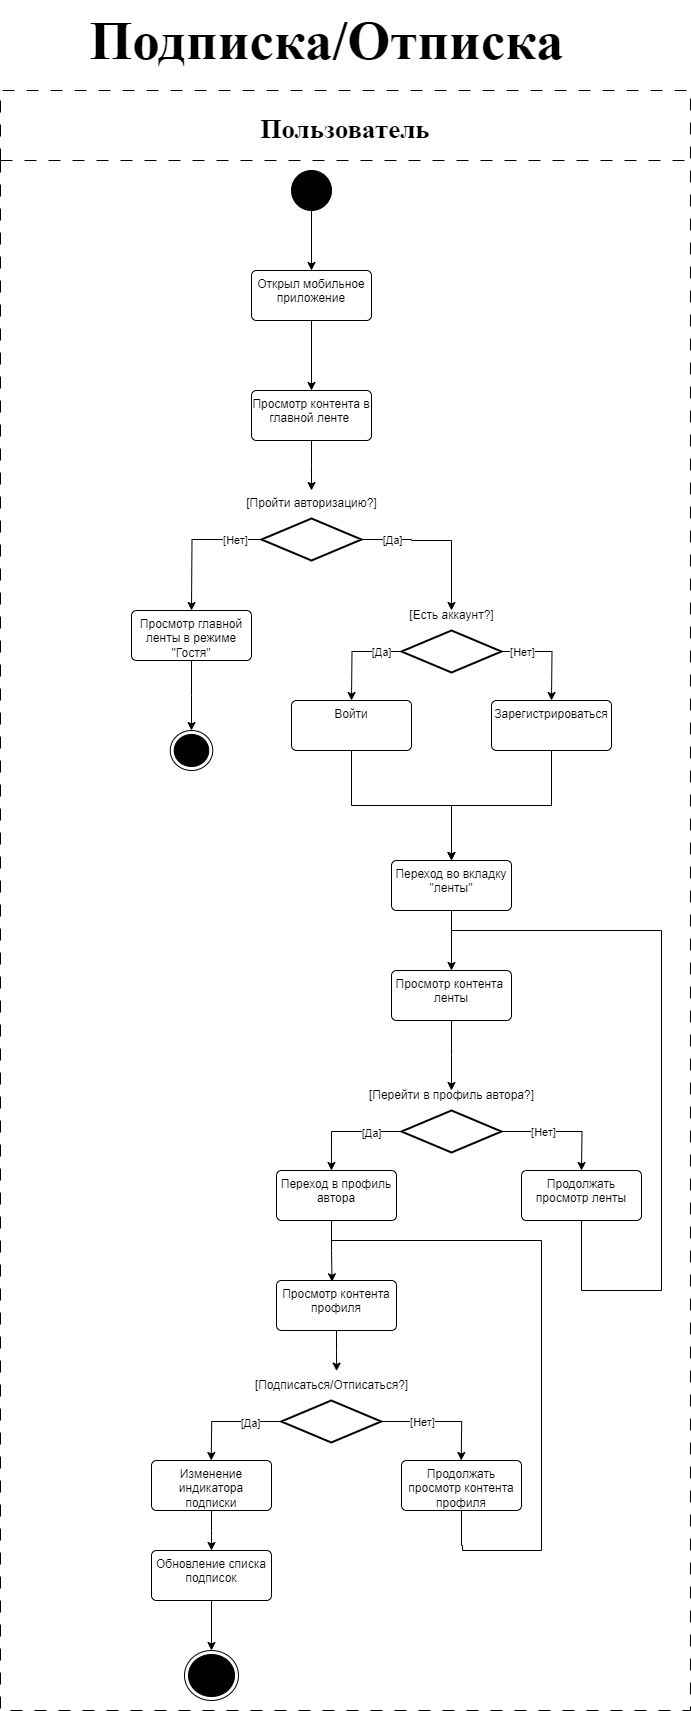

The diagram above was exported from draw.io. Its source (the exported page's mxGraphModel, read from the mxfile embedded in the PNG):
<mxGraphModel dx="1434" dy="1949" grid="1" gridSize="10" guides="1" tooltips="1" connect="1" arrows="1" fold="1" page="1" pageScale="1" pageWidth="827" pageHeight="1169" math="0" shadow="0">
  <root>
    <mxCell id="0" />
    <mxCell id="1" parent="0" />
    <mxCell id="g5Av5INMRB4v9tZByPB1-8" style="edgeStyle=orthogonalEdgeStyle;rounded=0;orthogonalLoop=1;jettySize=auto;html=1;entryX=0.5;entryY=0;entryDx=0;entryDy=0;" parent="1" source="g5Av5INMRB4v9tZByPB1-2" target="g5Av5INMRB4v9tZByPB1-7" edge="1">
      <mxGeometry relative="1" as="geometry" />
    </mxCell>
    <mxCell id="g5Av5INMRB4v9tZByPB1-2" value="" style="ellipse;fillColor=strokeColor;html=1;" parent="1" vertex="1">
      <mxGeometry x="360" y="40" width="40" height="40" as="geometry" />
    </mxCell>
    <mxCell id="g5Av5INMRB4v9tZByPB1-15" style="edgeStyle=orthogonalEdgeStyle;rounded=0;orthogonalLoop=1;jettySize=auto;html=1;" parent="1" source="g5Av5INMRB4v9tZByPB1-5" edge="1">
      <mxGeometry relative="1" as="geometry">
        <mxPoint x="380" y="360" as="targetPoint" />
      </mxGeometry>
    </mxCell>
    <mxCell id="g5Av5INMRB4v9tZByPB1-5" value="Просмотр контента в главной ленте&amp;nbsp;&lt;div&gt;&lt;br/&gt;&lt;/div&gt;" style="whiteSpace=wrap;html=1;verticalAlign=top;rounded=1;arcSize=10;dashed=0;" parent="1" vertex="1">
      <mxGeometry x="320" y="260" width="120" height="50" as="geometry" />
    </mxCell>
    <mxCell id="g5Av5INMRB4v9tZByPB1-9" style="edgeStyle=orthogonalEdgeStyle;rounded=0;orthogonalLoop=1;jettySize=auto;html=1;entryX=0.5;entryY=0;entryDx=0;entryDy=0;" parent="1" source="g5Av5INMRB4v9tZByPB1-7" target="g5Av5INMRB4v9tZByPB1-5" edge="1">
      <mxGeometry relative="1" as="geometry" />
    </mxCell>
    <mxCell id="g5Av5INMRB4v9tZByPB1-7" value="Открыл мобильное приложение" style="whiteSpace=wrap;html=1;verticalAlign=top;rounded=1;arcSize=10;dashed=0;" parent="1" vertex="1">
      <mxGeometry x="320" y="140" width="120" height="50" as="geometry" />
    </mxCell>
    <mxCell id="g5Av5INMRB4v9tZByPB1-16" value="[Пройти авторизацию?]" style="text;html=1;align=center;verticalAlign=middle;resizable=0;points=[];autosize=1;strokeColor=none;fillColor=none;" parent="1" vertex="1">
      <mxGeometry x="305" y="358" width="150" height="30" as="geometry" />
    </mxCell>
    <mxCell id="g5Av5INMRB4v9tZByPB1-20" style="edgeStyle=orthogonalEdgeStyle;rounded=0;orthogonalLoop=1;jettySize=auto;html=1;" parent="1" source="g5Av5INMRB4v9tZByPB1-18" edge="1">
      <mxGeometry relative="1" as="geometry">
        <mxPoint x="520" y="480" as="targetPoint" />
        <Array as="points">
          <mxPoint x="480" y="409" />
          <mxPoint x="480" y="410" />
          <mxPoint x="520" y="410" />
        </Array>
      </mxGeometry>
    </mxCell>
    <mxCell id="g5Av5INMRB4v9tZByPB1-22" value="[Да]" style="edgeLabel;html=1;align=center;verticalAlign=middle;resizable=0;points=[];" parent="g5Av5INMRB4v9tZByPB1-20" vertex="1" connectable="0">
      <mxGeometry x="-0.2574" relative="1" as="geometry">
        <mxPoint x="-29" y="-1" as="offset" />
      </mxGeometry>
    </mxCell>
    <mxCell id="g5Av5INMRB4v9tZByPB1-24" style="edgeStyle=orthogonalEdgeStyle;rounded=0;orthogonalLoop=1;jettySize=auto;html=1;" parent="1" source="g5Av5INMRB4v9tZByPB1-18" edge="1">
      <mxGeometry relative="1" as="geometry">
        <mxPoint x="260" y="480" as="targetPoint" />
      </mxGeometry>
    </mxCell>
    <mxCell id="g5Av5INMRB4v9tZByPB1-25" value="[Нет]" style="edgeLabel;html=1;align=center;verticalAlign=middle;resizable=0;points=[];" parent="g5Av5INMRB4v9tZByPB1-24" vertex="1" connectable="0">
      <mxGeometry x="-0.6131" relative="1" as="geometry">
        <mxPoint as="offset" />
      </mxGeometry>
    </mxCell>
    <mxCell id="g5Av5INMRB4v9tZByPB1-18" value="" style="strokeWidth=2;html=1;shape=mxgraph.flowchart.decision;whiteSpace=wrap;" parent="1" vertex="1">
      <mxGeometry x="330" y="388" width="100" height="42" as="geometry" />
    </mxCell>
    <mxCell id="g5Av5INMRB4v9tZByPB1-41" style="edgeStyle=orthogonalEdgeStyle;rounded=0;orthogonalLoop=1;jettySize=auto;html=1;" parent="1" source="g5Av5INMRB4v9tZByPB1-26" target="g5Av5INMRB4v9tZByPB1-42" edge="1">
      <mxGeometry relative="1" as="geometry">
        <mxPoint x="260" y="570" as="targetPoint" />
      </mxGeometry>
    </mxCell>
    <mxCell id="g5Av5INMRB4v9tZByPB1-26" value="Просмотр главной ленты в режиме &quot;Гостя&quot;" style="whiteSpace=wrap;html=1;verticalAlign=top;rounded=1;arcSize=10;dashed=0;" parent="1" vertex="1">
      <mxGeometry x="200" y="480" width="120" height="50" as="geometry" />
    </mxCell>
    <mxCell id="g5Av5INMRB4v9tZByPB1-29" style="edgeStyle=orthogonalEdgeStyle;rounded=0;orthogonalLoop=1;jettySize=auto;html=1;" parent="1" source="g5Av5INMRB4v9tZByPB1-27" edge="1">
      <mxGeometry relative="1" as="geometry">
        <mxPoint x="420" y="570" as="targetPoint" />
      </mxGeometry>
    </mxCell>
    <mxCell id="g5Av5INMRB4v9tZByPB1-31" value="[Да]" style="edgeLabel;html=1;align=center;verticalAlign=middle;resizable=0;points=[];" parent="g5Av5INMRB4v9tZByPB1-29" vertex="1" connectable="0">
      <mxGeometry x="-0.579" relative="1" as="geometry">
        <mxPoint as="offset" />
      </mxGeometry>
    </mxCell>
    <mxCell id="g5Av5INMRB4v9tZByPB1-30" style="edgeStyle=orthogonalEdgeStyle;rounded=0;orthogonalLoop=1;jettySize=auto;html=1;" parent="1" source="g5Av5INMRB4v9tZByPB1-27" edge="1">
      <mxGeometry relative="1" as="geometry">
        <mxPoint x="620" y="570" as="targetPoint" />
      </mxGeometry>
    </mxCell>
    <mxCell id="g5Av5INMRB4v9tZByPB1-32" value="[Нет]" style="edgeLabel;html=1;align=center;verticalAlign=middle;resizable=0;points=[];" parent="g5Av5INMRB4v9tZByPB1-30" vertex="1" connectable="0">
      <mxGeometry x="-0.7253" y="1" relative="1" as="geometry">
        <mxPoint x="6" y="1" as="offset" />
      </mxGeometry>
    </mxCell>
    <mxCell id="g5Av5INMRB4v9tZByPB1-27" value="" style="strokeWidth=2;html=1;shape=mxgraph.flowchart.decision;whiteSpace=wrap;" parent="1" vertex="1">
      <mxGeometry x="470" y="500" width="100" height="42" as="geometry" />
    </mxCell>
    <mxCell id="g5Av5INMRB4v9tZByPB1-28" value="[Есть аккаунт?]" style="text;html=1;align=center;verticalAlign=middle;resizable=0;points=[];autosize=1;strokeColor=none;fillColor=none;" parent="1" vertex="1">
      <mxGeometry x="465" y="470" width="110" height="30" as="geometry" />
    </mxCell>
    <mxCell id="g5Av5INMRB4v9tZByPB1-39" style="edgeStyle=orthogonalEdgeStyle;rounded=0;orthogonalLoop=1;jettySize=auto;html=1;entryX=0.5;entryY=0;entryDx=0;entryDy=0;" parent="1" source="g5Av5INMRB4v9tZByPB1-33" target="g5Av5INMRB4v9tZByPB1-43" edge="1">
      <mxGeometry relative="1" as="geometry">
        <mxPoint x="520" y="710" as="targetPoint" />
      </mxGeometry>
    </mxCell>
    <mxCell id="g5Av5INMRB4v9tZByPB1-33" value="Войти" style="whiteSpace=wrap;html=1;verticalAlign=top;rounded=1;arcSize=10;dashed=0;" parent="1" vertex="1">
      <mxGeometry x="360" y="570" width="120" height="50" as="geometry" />
    </mxCell>
    <mxCell id="g5Av5INMRB4v9tZByPB1-40" style="edgeStyle=orthogonalEdgeStyle;rounded=0;orthogonalLoop=1;jettySize=auto;html=1;entryX=0.5;entryY=0;entryDx=0;entryDy=0;" parent="1" source="g5Av5INMRB4v9tZByPB1-34" target="g5Av5INMRB4v9tZByPB1-43" edge="1">
      <mxGeometry relative="1" as="geometry">
        <mxPoint x="520" y="710" as="targetPoint" />
      </mxGeometry>
    </mxCell>
    <mxCell id="g5Av5INMRB4v9tZByPB1-34" value="Зарегистрироваться" style="whiteSpace=wrap;html=1;verticalAlign=top;rounded=1;arcSize=10;dashed=0;" parent="1" vertex="1">
      <mxGeometry x="560" y="570" width="120" height="50" as="geometry" />
    </mxCell>
    <mxCell id="g5Av5INMRB4v9tZByPB1-42" value="" style="ellipse;html=1;shape=endState;fillColor=strokeColor;" parent="1" vertex="1">
      <mxGeometry x="238.75" y="600" width="42.5" height="40" as="geometry" />
    </mxCell>
    <mxCell id="g5Av5INMRB4v9tZByPB1-44" style="edgeStyle=orthogonalEdgeStyle;rounded=0;orthogonalLoop=1;jettySize=auto;html=1;entryX=0.5;entryY=0;entryDx=0;entryDy=0;" parent="1" source="g5Av5INMRB4v9tZByPB1-43" target="g5Av5INMRB4v9tZByPB1-46" edge="1">
      <mxGeometry relative="1" as="geometry">
        <mxPoint x="520" y="840" as="targetPoint" />
      </mxGeometry>
    </mxCell>
    <mxCell id="g5Av5INMRB4v9tZByPB1-43" value="Переход во вкладку &quot;ленты&quot;" style="whiteSpace=wrap;html=1;verticalAlign=top;rounded=1;arcSize=10;dashed=0;" parent="1" vertex="1">
      <mxGeometry x="460" y="730" width="120" height="50" as="geometry" />
    </mxCell>
    <mxCell id="g5Av5INMRB4v9tZByPB1-48" style="edgeStyle=orthogonalEdgeStyle;rounded=0;orthogonalLoop=1;jettySize=auto;html=1;" parent="1" source="g5Av5INMRB4v9tZByPB1-46" edge="1">
      <mxGeometry relative="1" as="geometry">
        <mxPoint x="520" y="960" as="targetPoint" />
      </mxGeometry>
    </mxCell>
    <mxCell id="g5Av5INMRB4v9tZByPB1-46" value="Просмотр контента&amp;nbsp;&lt;br&gt;ленты" style="whiteSpace=wrap;html=1;verticalAlign=top;rounded=1;arcSize=10;dashed=0;" parent="1" vertex="1">
      <mxGeometry x="460" y="840" width="120" height="50" as="geometry" />
    </mxCell>
    <mxCell id="g5Av5INMRB4v9tZByPB1-51" style="edgeStyle=orthogonalEdgeStyle;rounded=0;orthogonalLoop=1;jettySize=auto;html=1;entryX=0.458;entryY=0;entryDx=0;entryDy=0;entryPerimeter=0;" parent="1" source="g5Av5INMRB4v9tZByPB1-49" target="g5Av5INMRB4v9tZByPB1-53" edge="1">
      <mxGeometry relative="1" as="geometry">
        <mxPoint x="400" y="1001" as="targetPoint" />
      </mxGeometry>
    </mxCell>
    <mxCell id="g5Av5INMRB4v9tZByPB1-55" value="[Да]" style="edgeLabel;html=1;align=center;verticalAlign=middle;resizable=0;points=[];" parent="g5Av5INMRB4v9tZByPB1-51" vertex="1" connectable="0">
      <mxGeometry x="-0.4356" y="1" relative="1" as="geometry">
        <mxPoint as="offset" />
      </mxGeometry>
    </mxCell>
    <mxCell id="g5Av5INMRB4v9tZByPB1-49" value="" style="strokeWidth=2;html=1;shape=mxgraph.flowchart.decision;whiteSpace=wrap;" parent="1" vertex="1">
      <mxGeometry x="470" y="980" width="100" height="42" as="geometry" />
    </mxCell>
    <mxCell id="g5Av5INMRB4v9tZByPB1-50" value="[Перейти в профиль автора?]" style="text;html=1;align=center;verticalAlign=middle;resizable=0;points=[];autosize=1;strokeColor=none;fillColor=none;" parent="1" vertex="1">
      <mxGeometry x="425" y="950" width="190" height="30" as="geometry" />
    </mxCell>
    <mxCell id="g5Av5INMRB4v9tZByPB1-53" value="Переход в профиль автора" style="whiteSpace=wrap;html=1;verticalAlign=top;rounded=1;arcSize=10;dashed=0;" parent="1" vertex="1">
      <mxGeometry x="345" y="1040" width="120" height="50" as="geometry" />
    </mxCell>
    <mxCell id="g5Av5INMRB4v9tZByPB1-87" value="Пользователь" style="swimlane;startSize=70;fontFamily=Times New Roman;fontSize=27;dashed=1;dashPattern=12 12;" parent="1" vertex="1">
      <mxGeometry x="69" y="-40" width="690" height="1620" as="geometry" />
    </mxCell>
    <mxCell id="ei4eWhY-JZ19oxO_xUVj-3" style="edgeStyle=orthogonalEdgeStyle;rounded=0;orthogonalLoop=1;jettySize=auto;html=1;endArrow=none;endFill=0;" parent="g5Av5INMRB4v9tZByPB1-87" source="ei4eWhY-JZ19oxO_xUVj-1" edge="1">
      <mxGeometry relative="1" as="geometry">
        <mxPoint x="451" y="840" as="targetPoint" />
        <Array as="points">
          <mxPoint x="581" y="1200" />
          <mxPoint x="661" y="1200" />
        </Array>
      </mxGeometry>
    </mxCell>
    <mxCell id="ei4eWhY-JZ19oxO_xUVj-1" value="Продолжать просмотр ленты" style="whiteSpace=wrap;html=1;verticalAlign=top;rounded=1;arcSize=10;dashed=0;" parent="g5Av5INMRB4v9tZByPB1-87" vertex="1">
      <mxGeometry x="521" y="1080" width="120" height="50" as="geometry" />
    </mxCell>
    <mxCell id="g5Av5INMRB4v9tZByPB1-52" style="edgeStyle=orthogonalEdgeStyle;rounded=0;orthogonalLoop=1;jettySize=auto;html=1;" parent="g5Av5INMRB4v9tZByPB1-87" source="g5Av5INMRB4v9tZByPB1-49" edge="1">
      <mxGeometry relative="1" as="geometry">
        <mxPoint x="581" y="1080" as="targetPoint" />
      </mxGeometry>
    </mxCell>
    <mxCell id="g5Av5INMRB4v9tZByPB1-56" value="[Нет]" style="edgeLabel;html=1;align=center;verticalAlign=middle;resizable=0;points=[];" parent="g5Av5INMRB4v9tZByPB1-52" vertex="1" connectable="0">
      <mxGeometry x="-0.0473" relative="1" as="geometry">
        <mxPoint x="-16" as="offset" />
      </mxGeometry>
    </mxCell>
    <mxCell id="9Qou_nhisNCz18Spxf5_-1" value="Просмотр контента профиля" style="whiteSpace=wrap;html=1;verticalAlign=top;rounded=1;arcSize=10;dashed=0;" parent="g5Av5INMRB4v9tZByPB1-87" vertex="1">
      <mxGeometry x="276" y="1190" width="120" height="50" as="geometry" />
    </mxCell>
    <mxCell id="9Qou_nhisNCz18Spxf5_-5" style="edgeStyle=orthogonalEdgeStyle;rounded=0;orthogonalLoop=1;jettySize=auto;html=1;entryX=0.458;entryY=0;entryDx=0;entryDy=0;entryPerimeter=0;" parent="g5Av5INMRB4v9tZByPB1-87" source="9Qou_nhisNCz18Spxf5_-7" edge="1">
      <mxGeometry relative="1" as="geometry">
        <mxPoint x="210.74" y="1370" as="targetPoint" />
      </mxGeometry>
    </mxCell>
    <mxCell id="9Qou_nhisNCz18Spxf5_-6" value="[Да]" style="edgeLabel;html=1;align=center;verticalAlign=middle;resizable=0;points=[];" parent="9Qou_nhisNCz18Spxf5_-5" vertex="1" connectable="0">
      <mxGeometry x="-0.4356" y="1" relative="1" as="geometry">
        <mxPoint as="offset" />
      </mxGeometry>
    </mxCell>
    <mxCell id="9Qou_nhisNCz18Spxf5_-7" value="" style="strokeWidth=2;html=1;shape=mxgraph.flowchart.decision;whiteSpace=wrap;" parent="g5Av5INMRB4v9tZByPB1-87" vertex="1">
      <mxGeometry x="280.74" y="1310" width="100" height="42" as="geometry" />
    </mxCell>
    <mxCell id="9Qou_nhisNCz18Spxf5_-8" value="[Подписаться/Отписаться?]" style="text;html=1;align=center;verticalAlign=middle;resizable=0;points=[];autosize=1;strokeColor=none;fillColor=none;" parent="g5Av5INMRB4v9tZByPB1-87" vertex="1">
      <mxGeometry x="240.74" y="1280" width="180" height="30" as="geometry" />
    </mxCell>
    <mxCell id="9Qou_nhisNCz18Spxf5_-9" style="edgeStyle=orthogonalEdgeStyle;rounded=0;orthogonalLoop=1;jettySize=auto;html=1;" parent="g5Av5INMRB4v9tZByPB1-87" source="9Qou_nhisNCz18Spxf5_-7" edge="1">
      <mxGeometry relative="1" as="geometry">
        <mxPoint x="460.74" y="1370" as="targetPoint" />
      </mxGeometry>
    </mxCell>
    <mxCell id="9Qou_nhisNCz18Spxf5_-10" value="[Нет]" style="edgeLabel;html=1;align=center;verticalAlign=middle;resizable=0;points=[];" parent="9Qou_nhisNCz18Spxf5_-9" vertex="1" connectable="0">
      <mxGeometry x="-0.0473" relative="1" as="geometry">
        <mxPoint x="-16" as="offset" />
      </mxGeometry>
    </mxCell>
    <mxCell id="9Qou_nhisNCz18Spxf5_-11" style="edgeStyle=orthogonalEdgeStyle;rounded=0;orthogonalLoop=1;jettySize=auto;html=1;entryX=0.53;entryY=0.02;entryDx=0;entryDy=0;entryPerimeter=0;" parent="g5Av5INMRB4v9tZByPB1-87" source="9Qou_nhisNCz18Spxf5_-1" target="9Qou_nhisNCz18Spxf5_-8" edge="1">
      <mxGeometry relative="1" as="geometry" />
    </mxCell>
    <mxCell id="9Qou_nhisNCz18Spxf5_-19" style="edgeStyle=orthogonalEdgeStyle;rounded=0;orthogonalLoop=1;jettySize=auto;html=1;endArrow=none;endFill=0;" parent="g5Av5INMRB4v9tZByPB1-87" source="9Qou_nhisNCz18Spxf5_-12" edge="1">
      <mxGeometry relative="1" as="geometry">
        <mxPoint x="331" y="1150" as="targetPoint" />
        <Array as="points">
          <mxPoint x="461" y="1455" />
          <mxPoint x="462" y="1455" />
          <mxPoint x="462" y="1460" />
          <mxPoint x="541" y="1460" />
        </Array>
      </mxGeometry>
    </mxCell>
    <mxCell id="9Qou_nhisNCz18Spxf5_-12" value="Продолжать просмотр контента профиля" style="whiteSpace=wrap;html=1;verticalAlign=top;rounded=1;arcSize=10;dashed=0;" parent="g5Av5INMRB4v9tZByPB1-87" vertex="1">
      <mxGeometry x="401" y="1370" width="120" height="50" as="geometry" />
    </mxCell>
    <mxCell id="9Qou_nhisNCz18Spxf5_-14" style="edgeStyle=orthogonalEdgeStyle;rounded=0;orthogonalLoop=1;jettySize=auto;html=1;" parent="g5Av5INMRB4v9tZByPB1-87" source="9Qou_nhisNCz18Spxf5_-13" edge="1">
      <mxGeometry relative="1" as="geometry">
        <mxPoint x="211" y="1460" as="targetPoint" />
      </mxGeometry>
    </mxCell>
    <mxCell id="9Qou_nhisNCz18Spxf5_-13" value="Изменение индикатора подписки" style="whiteSpace=wrap;html=1;verticalAlign=top;rounded=1;arcSize=10;dashed=0;" parent="g5Av5INMRB4v9tZByPB1-87" vertex="1">
      <mxGeometry x="151" y="1370" width="120" height="50" as="geometry" />
    </mxCell>
    <mxCell id="9Qou_nhisNCz18Spxf5_-15" value="Обновление списка подписок" style="whiteSpace=wrap;html=1;verticalAlign=top;rounded=1;arcSize=10;dashed=0;" parent="g5Av5INMRB4v9tZByPB1-87" vertex="1">
      <mxGeometry x="151" y="1460" width="120" height="50" as="geometry" />
    </mxCell>
    <mxCell id="9Qou_nhisNCz18Spxf5_-17" value="" style="ellipse;html=1;shape=endState;fillColor=strokeColor;" parent="g5Av5INMRB4v9tZByPB1-87" vertex="1">
      <mxGeometry x="184" y="1560" width="54" height="50" as="geometry" />
    </mxCell>
    <mxCell id="9Qou_nhisNCz18Spxf5_-16" style="edgeStyle=orthogonalEdgeStyle;rounded=0;orthogonalLoop=1;jettySize=auto;html=1;" parent="g5Av5INMRB4v9tZByPB1-87" source="9Qou_nhisNCz18Spxf5_-15" target="9Qou_nhisNCz18Spxf5_-17" edge="1">
      <mxGeometry relative="1" as="geometry">
        <mxPoint x="211" y="1550" as="targetPoint" />
      </mxGeometry>
    </mxCell>
    <mxCell id="nWO64C6GFkDaU7UcRXSv-1" value="Подписка/Отписка" style="text;html=1;align=center;verticalAlign=middle;resizable=0;points=[];autosize=1;strokeColor=none;fillColor=none;fontFamily=Times New Roman;fontSize=55;fontStyle=1" parent="1" vertex="1">
      <mxGeometry x="165" y="-130" width="460" height="80" as="geometry" />
    </mxCell>
    <mxCell id="9Qou_nhisNCz18Spxf5_-2" style="edgeStyle=orthogonalEdgeStyle;rounded=0;orthogonalLoop=1;jettySize=auto;html=1;entryX=0.463;entryY=0.026;entryDx=0;entryDy=0;entryPerimeter=0;" parent="1" source="g5Av5INMRB4v9tZByPB1-53" target="9Qou_nhisNCz18Spxf5_-1" edge="1">
      <mxGeometry relative="1" as="geometry">
        <Array as="points">
          <mxPoint x="400" y="1120" />
          <mxPoint x="401" y="1120" />
        </Array>
      </mxGeometry>
    </mxCell>
  </root>
</mxGraphModel>